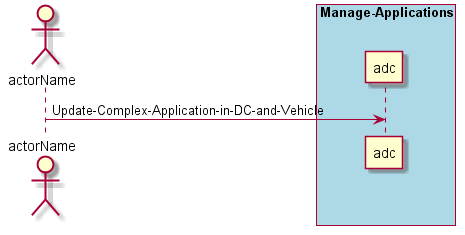

The diagram above was rendered by PlantUML. Its source (embedded in the PNG):
@startuml
Actor "actorName" as A

box "Manage-Applications" #lightblue
participant "adc" as S
A -> S : Update-Complex-Application-in-DC-and-Vehicle
end box

@enduml